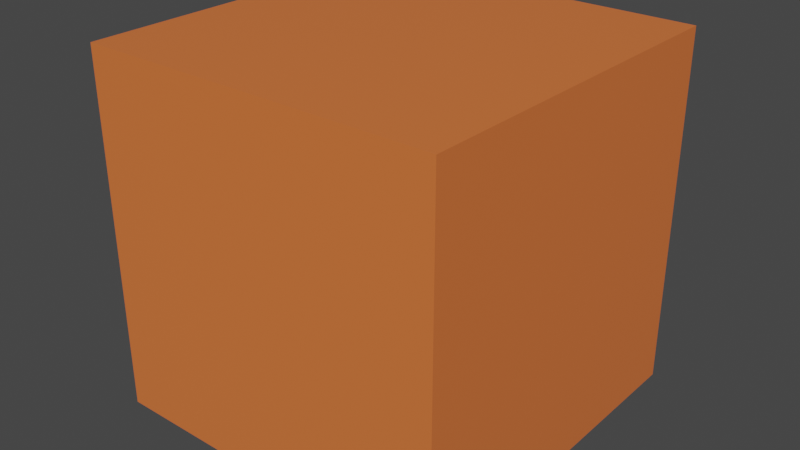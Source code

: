 # Source: cube.blend  (saved by Blender 2.80.75; exported with 4.5.12 LTS)
import bpy
from mathutils import Matrix  # noqa: F401  (used for matrix-valued properties, if any)

bpy.ops.wm.read_factory_settings(use_empty=True)
scene = bpy.context.scene
scene.name = 'Scene'

# ---- collections
col_collection = bpy.data.collections.new('Collection'); scene.collection.children.link(col_collection)

# ---- materials (node trees are filled in below, after node groups)
mat_material = bpy.data.materials.new('Material')
mat_material.alpha_threshold = 0.0
mat_material.use_transparent_shadow = False
mat_material.line_color = (0.0, 0.0, 0.0, 1.0)

# ---- material node trees
mat_material.use_nodes = True; mat_material.node_tree.nodes.clear()
_N = mat_material.node_tree.nodes; _L = mat_material.node_tree.links
n0 = _N.new('ShaderNodeOutputMaterial'); n0.name = 'Material Output'; n0.location = (300, 300)
n1 = _N.new('ShaderNodeBsdfPrincipled'); n1.name = 'Principled BSDF'; n1.location = (10, 300)
n1.distribution = 'GGX'
n1.subsurface_method = 'BURLEY'
n1.inputs[0].default_value = (0.8, 0.1798, 0.04594, 1.0)
n1.inputs[2].default_value = 0.4
n1.inputs[3].default_value = 1.45
n1.inputs[27].default_value = (0.0, 0.0, 0.0, 1.0)
n1.inputs[28].default_value = 1.0
_L.new(n1.outputs[0], n0.inputs[0])
n0.is_active_output = True

# ---- world
world_world = bpy.data.worlds.new('World'); scene.world = world_world
world_world.use_nodes = True; world_world.node_tree.nodes.clear()
_N = world_world.node_tree.nodes; _L = world_world.node_tree.links
n0 = _N.new('ShaderNodeOutputWorld'); n0.name = 'World Output'; n0.location = (300, 300)
n1 = _N.new('ShaderNodeBackground'); n1.name = 'Background'; n1.location = (10, 300)
n1.inputs[0].default_value = (0.05088, 0.05088, 0.05088, 1.0)
_L.new(n1.outputs[0], n0.inputs[0])
n0.is_active_output = True
world_world.color = (0.05088, 0.05088, 0.05088)
world_world.use_sun_shadow = False
world_world.sun_shadow_jitter_overblur = 0.0

# ---- meshes
me_cube = bpy.data.meshes.new('Cube')
me_cube.from_pydata([(1.0, 1.0, 1.0), (1.0, 1.0, -1.0), (1.0, -1.0, 1.0), (1.0, -1.0, -1.0), (-1.0, 1.0, 1.0), (-1.0, 1.0, -1.0), (-1.0, -1.0, 1.0), (-1.0, -1.0, -1.0)], [], [(0, 4, 6, 2), (3, 2, 6, 7), (7, 6, 4, 5), (5, 1, 3, 7), (1, 0, 2, 3), (5, 4, 0, 1)])
_uv = me_cube.uv_layers.new(name='UVMap')
_uv.uv.foreach_set('vector', [0.75, 0.6656, 0.75, 0.3345, 0.9999, 0.3345, 0.9999, 0.6656, 0.25, 0.6656, 8.655e-05, 0.6656, 8.655e-05, 0.3345, 0.25, 0.3345, 0.25, 0.3345, 0.25, 0.003379, 0.5, 0.003379, 0.5, 0.3345, 0.5, 0.3345, 0.5, 0.6656, 0.25, 0.6656, 0.25, 0.3345, 0.5, 0.6656, 0.5, 0.9967, 0.25, 0.9967, 0.25, 0.6656, 0.5, 0.3345, 0.75, 0.3345, 0.75, 0.6656, 0.5, 0.6656])
me_cube.materials.append(mat_material)
me_cube.use_remesh_preserve_volume = False
me_cube.use_remesh_preserve_attributes = False
me_cube.use_mirror_vertex_groups = False
me_cube.update()

# ---- objects
ob_cube = bpy.data.objects.new('Cube', me_cube)

# ---- transforms, parenting, visibility, modifiers, constraints
ob_cube.location = (0.0, 0.0, 0.0)
ob_cube.lock_rotations_4d = False
ob_cube.empty_display_type = 'ARROWS'
ob_cube.lineart.crease_threshold = 0.0

# ---- collection membership
col_collection.objects.link(ob_cube)

# ---- scene / render settings (as saved in the file)
scene.frame_start = 1; scene.frame_end = 250; scene.frame_set(1)
scene.render.engine = 'BLENDER_EEVEE_NEXT'
scene.cycles.use_denoising = False
scene.cycles.samples = 128
scene.cycles.sampling_pattern = 'TABULATED_SOBOL'
scene.cycles.use_adaptive_sampling = False
scene.cycles.use_light_tree = False
scene.view_settings.view_transform = 'Filmic'
bpy.context.view_layer.update()

# ---- added for rendering (the .blend has no active camera and no usable light): camera, sun
cam_auto = bpy.data.cameras.new('AutoCamera')
cam_auto.lens = 50.0
cam_auto.sensor_width = 36.0
cam_auto.clip_end = 1000.0
ob_auto_camera = bpy.data.objects.new('AutoCamera', cam_auto)
scene.collection.objects.link(ob_auto_camera)
ob_auto_camera.location = (3.20507, -3.84609, 2.56406)
ob_auto_camera.rotation_euler = (1.09748, -7.21219e-08, 0.694738)
scene.camera = ob_auto_camera
light_auto_sun = bpy.data.lights.new('AutoSun', 'SUN')
light_auto_sun.energy = 3.0
light_auto_sun.angle = 0.0523599
ob_auto_sun = bpy.data.objects.new('AutoSun', light_auto_sun)
scene.collection.objects.link(ob_auto_sun)
ob_auto_sun.rotation_euler = (0.872665, 0.174533, 0.523599)
bpy.context.view_layer.update()
